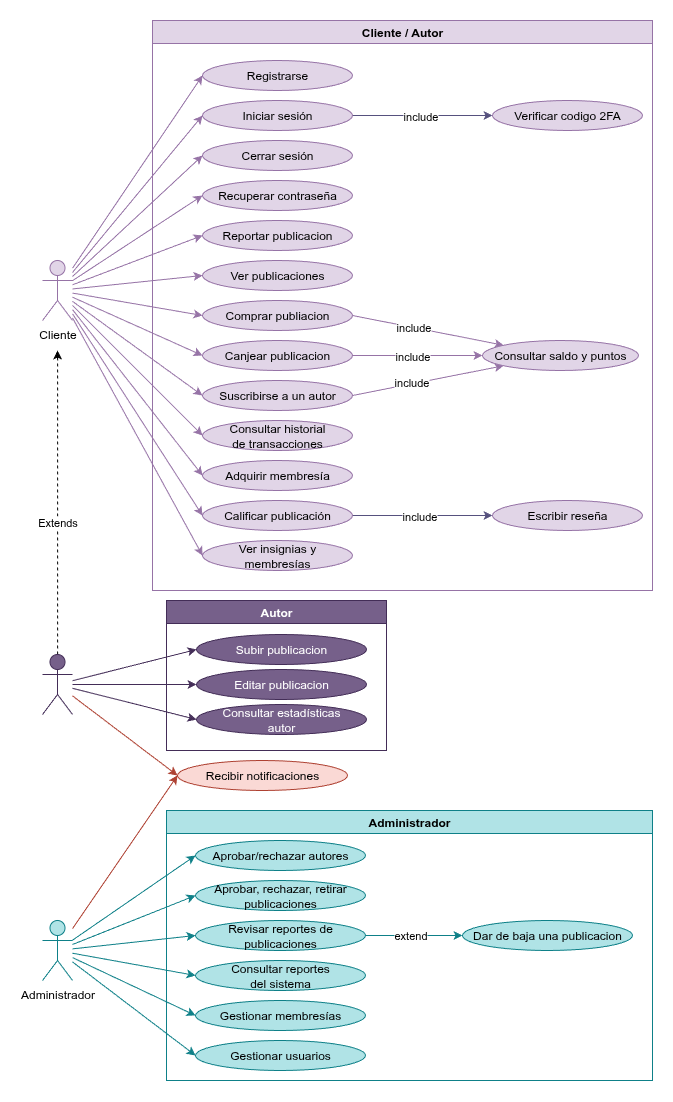

The diagram above was exported from draw.io. Its source (the exported page's mxGraphModel, read from the mxfile embedded in the PNG):
<mxGraphModel dx="1265" dy="1314" grid="1" gridSize="10" guides="1" tooltips="1" connect="1" arrows="1" fold="1" page="1" pageScale="1" pageWidth="827" pageHeight="1169" math="0" shadow="0">
  <root>
    <mxCell id="0" />
    <mxCell id="1" parent="0" />
    <mxCell id="owdTA4QqSbSzR3iRlz-L-26" style="rounded=0;orthogonalLoop=1;jettySize=auto;html=1;entryX=0;entryY=0.5;entryDx=0;entryDy=0;fillColor=#e1d5e7;strokeColor=#9673a6;" edge="1" parent="1" source="owdTA4QqSbSzR3iRlz-L-1" target="owdTA4QqSbSzR3iRlz-L-6">
      <mxGeometry relative="1" as="geometry" />
    </mxCell>
    <mxCell id="owdTA4QqSbSzR3iRlz-L-27" style="rounded=0;orthogonalLoop=1;jettySize=auto;html=1;entryX=0;entryY=0.5;entryDx=0;entryDy=0;fillColor=#e1d5e7;strokeColor=#9673a6;" edge="1" parent="1" source="owdTA4QqSbSzR3iRlz-L-1" target="owdTA4QqSbSzR3iRlz-L-7">
      <mxGeometry relative="1" as="geometry" />
    </mxCell>
    <mxCell id="owdTA4QqSbSzR3iRlz-L-28" style="rounded=0;orthogonalLoop=1;jettySize=auto;html=1;entryX=0;entryY=0.5;entryDx=0;entryDy=0;fillColor=#e1d5e7;strokeColor=#9673a6;" edge="1" parent="1" source="owdTA4QqSbSzR3iRlz-L-1" target="owdTA4QqSbSzR3iRlz-L-8">
      <mxGeometry relative="1" as="geometry" />
    </mxCell>
    <mxCell id="owdTA4QqSbSzR3iRlz-L-29" style="rounded=0;orthogonalLoop=1;jettySize=auto;html=1;entryX=0;entryY=0.5;entryDx=0;entryDy=0;fillColor=#e1d5e7;strokeColor=#9673a6;" edge="1" parent="1" source="owdTA4QqSbSzR3iRlz-L-1" target="owdTA4QqSbSzR3iRlz-L-9">
      <mxGeometry relative="1" as="geometry" />
    </mxCell>
    <mxCell id="owdTA4QqSbSzR3iRlz-L-30" style="rounded=0;orthogonalLoop=1;jettySize=auto;html=1;entryX=0;entryY=0.5;entryDx=0;entryDy=0;fillColor=#e1d5e7;strokeColor=#9673a6;" edge="1" parent="1" source="owdTA4QqSbSzR3iRlz-L-1" target="owdTA4QqSbSzR3iRlz-L-21">
      <mxGeometry relative="1" as="geometry" />
    </mxCell>
    <mxCell id="owdTA4QqSbSzR3iRlz-L-31" style="rounded=0;orthogonalLoop=1;jettySize=auto;html=1;entryX=0;entryY=0.5;entryDx=0;entryDy=0;fillColor=#e1d5e7;strokeColor=#9673a6;" edge="1" parent="1" source="owdTA4QqSbSzR3iRlz-L-1" target="owdTA4QqSbSzR3iRlz-L-10">
      <mxGeometry relative="1" as="geometry" />
    </mxCell>
    <mxCell id="owdTA4QqSbSzR3iRlz-L-32" style="rounded=0;orthogonalLoop=1;jettySize=auto;html=1;entryX=0;entryY=0.5;entryDx=0;entryDy=0;fillColor=#e1d5e7;strokeColor=#9673a6;" edge="1" parent="1" source="owdTA4QqSbSzR3iRlz-L-1" target="owdTA4QqSbSzR3iRlz-L-11">
      <mxGeometry relative="1" as="geometry" />
    </mxCell>
    <mxCell id="owdTA4QqSbSzR3iRlz-L-33" style="rounded=0;orthogonalLoop=1;jettySize=auto;html=1;entryX=0;entryY=0.5;entryDx=0;entryDy=0;fillColor=#e1d5e7;strokeColor=#9673a6;" edge="1" parent="1" source="owdTA4QqSbSzR3iRlz-L-1" target="owdTA4QqSbSzR3iRlz-L-12">
      <mxGeometry relative="1" as="geometry" />
    </mxCell>
    <mxCell id="owdTA4QqSbSzR3iRlz-L-34" style="rounded=0;orthogonalLoop=1;jettySize=auto;html=1;entryX=0;entryY=0.5;entryDx=0;entryDy=0;fillColor=#e1d5e7;strokeColor=#9673a6;" edge="1" parent="1" source="owdTA4QqSbSzR3iRlz-L-1" target="owdTA4QqSbSzR3iRlz-L-13">
      <mxGeometry relative="1" as="geometry" />
    </mxCell>
    <mxCell id="owdTA4QqSbSzR3iRlz-L-35" style="rounded=0;orthogonalLoop=1;jettySize=auto;html=1;entryX=0;entryY=0.5;entryDx=0;entryDy=0;fillColor=#e1d5e7;strokeColor=#9673a6;" edge="1" parent="1" source="owdTA4QqSbSzR3iRlz-L-1" target="owdTA4QqSbSzR3iRlz-L-18">
      <mxGeometry relative="1" as="geometry" />
    </mxCell>
    <mxCell id="owdTA4QqSbSzR3iRlz-L-36" style="rounded=0;orthogonalLoop=1;jettySize=auto;html=1;entryX=0;entryY=0.5;entryDx=0;entryDy=0;fillColor=#e1d5e7;strokeColor=#9673a6;" edge="1" parent="1" source="owdTA4QqSbSzR3iRlz-L-1" target="owdTA4QqSbSzR3iRlz-L-19">
      <mxGeometry relative="1" as="geometry" />
    </mxCell>
    <mxCell id="owdTA4QqSbSzR3iRlz-L-37" style="rounded=0;orthogonalLoop=1;jettySize=auto;html=1;entryX=0;entryY=0.5;entryDx=0;entryDy=0;fillColor=#e1d5e7;strokeColor=#9673a6;" edge="1" parent="1" source="owdTA4QqSbSzR3iRlz-L-1" target="owdTA4QqSbSzR3iRlz-L-20">
      <mxGeometry relative="1" as="geometry" />
    </mxCell>
    <mxCell id="owdTA4QqSbSzR3iRlz-L-38" style="rounded=0;orthogonalLoop=1;jettySize=auto;html=1;entryX=0;entryY=0.5;entryDx=0;entryDy=0;fillColor=#e1d5e7;strokeColor=#9673a6;" edge="1" parent="1" source="owdTA4QqSbSzR3iRlz-L-1" target="owdTA4QqSbSzR3iRlz-L-25">
      <mxGeometry relative="1" as="geometry" />
    </mxCell>
    <mxCell id="owdTA4QqSbSzR3iRlz-L-1" value="Cliente" style="shape=umlActor;verticalLabelPosition=bottom;verticalAlign=top;html=1;outlineConnect=0;fillColor=#e1d5e7;strokeColor=#9673a6;" vertex="1" parent="1">
      <mxGeometry x="109" y="295" width="30" height="60" as="geometry" />
    </mxCell>
    <mxCell id="owdTA4QqSbSzR3iRlz-L-39" style="edgeStyle=orthogonalEdgeStyle;rounded=0;orthogonalLoop=1;jettySize=auto;html=1;dashed=1;" edge="1" parent="1" source="owdTA4QqSbSzR3iRlz-L-2">
      <mxGeometry relative="1" as="geometry">
        <mxPoint x="124" y="385" as="targetPoint" />
        <Array as="points">
          <mxPoint x="124" y="395" />
          <mxPoint x="124" y="395" />
        </Array>
      </mxGeometry>
    </mxCell>
    <mxCell id="owdTA4QqSbSzR3iRlz-L-41" value="Extends" style="edgeLabel;html=1;align=center;verticalAlign=middle;resizable=0;points=[];" vertex="1" connectable="0" parent="owdTA4QqSbSzR3iRlz-L-39">
      <mxGeometry x="-0.128" y="1" relative="1" as="geometry">
        <mxPoint as="offset" />
      </mxGeometry>
    </mxCell>
    <mxCell id="owdTA4QqSbSzR3iRlz-L-48" style="rounded=0;orthogonalLoop=1;jettySize=auto;html=1;entryX=0;entryY=0.5;entryDx=0;entryDy=0;fillColor=#76608a;strokeColor=#432D57;" edge="1" parent="1" source="owdTA4QqSbSzR3iRlz-L-2" target="owdTA4QqSbSzR3iRlz-L-44">
      <mxGeometry relative="1" as="geometry" />
    </mxCell>
    <mxCell id="owdTA4QqSbSzR3iRlz-L-49" style="rounded=0;orthogonalLoop=1;jettySize=auto;html=1;entryX=0;entryY=0.5;entryDx=0;entryDy=0;fillColor=#76608a;strokeColor=#432D57;" edge="1" parent="1" source="owdTA4QqSbSzR3iRlz-L-2" target="owdTA4QqSbSzR3iRlz-L-45">
      <mxGeometry relative="1" as="geometry" />
    </mxCell>
    <mxCell id="owdTA4QqSbSzR3iRlz-L-50" style="rounded=0;orthogonalLoop=1;jettySize=auto;html=1;entryX=0;entryY=0.5;entryDx=0;entryDy=0;fillColor=#76608a;strokeColor=#432D57;" edge="1" parent="1" source="owdTA4QqSbSzR3iRlz-L-2" target="owdTA4QqSbSzR3iRlz-L-46">
      <mxGeometry relative="1" as="geometry" />
    </mxCell>
    <mxCell id="owdTA4QqSbSzR3iRlz-L-70" style="rounded=0;orthogonalLoop=1;jettySize=auto;html=1;entryX=0;entryY=0.5;entryDx=0;entryDy=0;fillColor=#fad9d5;strokeColor=#ae4132;" edge="1" parent="1" source="owdTA4QqSbSzR3iRlz-L-2" target="owdTA4QqSbSzR3iRlz-L-69">
      <mxGeometry relative="1" as="geometry" />
    </mxCell>
    <mxCell id="owdTA4QqSbSzR3iRlz-L-2" value="Autor" style="shape=umlActor;verticalLabelPosition=bottom;verticalAlign=top;html=1;outlineConnect=0;fillColor=#76608a;fontColor=#ffffff;strokeColor=#432D57;" vertex="1" parent="1">
      <mxGeometry x="109" y="689" width="30" height="60" as="geometry" />
    </mxCell>
    <mxCell id="owdTA4QqSbSzR3iRlz-L-63" style="rounded=0;orthogonalLoop=1;jettySize=auto;html=1;entryX=0;entryY=0.5;entryDx=0;entryDy=0;fillColor=#b0e3e6;strokeColor=#0e8088;" edge="1" parent="1" source="owdTA4QqSbSzR3iRlz-L-3" target="owdTA4QqSbSzR3iRlz-L-52">
      <mxGeometry relative="1" as="geometry" />
    </mxCell>
    <mxCell id="owdTA4QqSbSzR3iRlz-L-64" style="rounded=0;orthogonalLoop=1;jettySize=auto;html=1;entryX=0;entryY=0.5;entryDx=0;entryDy=0;fillColor=#b0e3e6;strokeColor=#0e8088;" edge="1" parent="1" source="owdTA4QqSbSzR3iRlz-L-3" target="owdTA4QqSbSzR3iRlz-L-53">
      <mxGeometry relative="1" as="geometry" />
    </mxCell>
    <mxCell id="owdTA4QqSbSzR3iRlz-L-65" style="rounded=0;orthogonalLoop=1;jettySize=auto;html=1;entryX=0;entryY=0.5;entryDx=0;entryDy=0;fillColor=#b0e3e6;strokeColor=#0e8088;" edge="1" parent="1" source="owdTA4QqSbSzR3iRlz-L-3" target="owdTA4QqSbSzR3iRlz-L-54">
      <mxGeometry relative="1" as="geometry" />
    </mxCell>
    <mxCell id="owdTA4QqSbSzR3iRlz-L-66" style="rounded=0;orthogonalLoop=1;jettySize=auto;html=1;entryX=0;entryY=0.5;entryDx=0;entryDy=0;fillColor=#b0e3e6;strokeColor=#0e8088;" edge="1" parent="1" source="owdTA4QqSbSzR3iRlz-L-3" target="owdTA4QqSbSzR3iRlz-L-55">
      <mxGeometry relative="1" as="geometry" />
    </mxCell>
    <mxCell id="owdTA4QqSbSzR3iRlz-L-67" style="rounded=0;orthogonalLoop=1;jettySize=auto;html=1;entryX=0;entryY=0.5;entryDx=0;entryDy=0;fillColor=#b0e3e6;strokeColor=#0e8088;" edge="1" parent="1" source="owdTA4QqSbSzR3iRlz-L-3" target="owdTA4QqSbSzR3iRlz-L-56">
      <mxGeometry relative="1" as="geometry" />
    </mxCell>
    <mxCell id="owdTA4QqSbSzR3iRlz-L-68" style="rounded=0;orthogonalLoop=1;jettySize=auto;html=1;entryX=0;entryY=0.5;entryDx=0;entryDy=0;fillColor=#b0e3e6;strokeColor=#0e8088;" edge="1" parent="1" source="owdTA4QqSbSzR3iRlz-L-3" target="owdTA4QqSbSzR3iRlz-L-57">
      <mxGeometry relative="1" as="geometry" />
    </mxCell>
    <mxCell id="owdTA4QqSbSzR3iRlz-L-71" style="rounded=0;orthogonalLoop=1;jettySize=auto;html=1;entryX=0;entryY=0.5;entryDx=0;entryDy=0;fillColor=#fad9d5;strokeColor=#ae4132;" edge="1" parent="1" source="owdTA4QqSbSzR3iRlz-L-3" target="owdTA4QqSbSzR3iRlz-L-69">
      <mxGeometry relative="1" as="geometry" />
    </mxCell>
    <mxCell id="owdTA4QqSbSzR3iRlz-L-3" value="Administrador" style="shape=umlActor;verticalLabelPosition=bottom;verticalAlign=top;html=1;outlineConnect=0;fillColor=#b0e3e6;strokeColor=#0e8088;" vertex="1" parent="1">
      <mxGeometry x="109" y="955" width="30" height="60" as="geometry" />
    </mxCell>
    <mxCell id="owdTA4QqSbSzR3iRlz-L-6" value="Registrarse" style="ellipse;whiteSpace=wrap;html=1;fillColor=#e1d5e7;strokeColor=#9673a6;" vertex="1" parent="1">
      <mxGeometry x="269" y="95" width="150" height="30" as="geometry" />
    </mxCell>
    <mxCell id="owdTA4QqSbSzR3iRlz-L-76" style="edgeStyle=orthogonalEdgeStyle;rounded=0;orthogonalLoop=1;jettySize=auto;html=1;exitX=1;exitY=0.5;exitDx=0;exitDy=0;entryX=0;entryY=0.5;entryDx=0;entryDy=0;fillColor=#d0cee2;strokeColor=#56517e;" edge="1" parent="1" source="owdTA4QqSbSzR3iRlz-L-7" target="owdTA4QqSbSzR3iRlz-L-75">
      <mxGeometry relative="1" as="geometry" />
    </mxCell>
    <mxCell id="owdTA4QqSbSzR3iRlz-L-77" value="include" style="edgeLabel;html=1;align=center;verticalAlign=middle;resizable=0;points=[];" vertex="1" connectable="0" parent="owdTA4QqSbSzR3iRlz-L-76">
      <mxGeometry x="-0.0234" relative="1" as="geometry">
        <mxPoint as="offset" />
      </mxGeometry>
    </mxCell>
    <mxCell id="owdTA4QqSbSzR3iRlz-L-7" value="Iniciar sesión" style="ellipse;whiteSpace=wrap;html=1;fillColor=#e1d5e7;strokeColor=#9673a6;" vertex="1" parent="1">
      <mxGeometry x="269" y="135" width="150" height="30" as="geometry" />
    </mxCell>
    <mxCell id="owdTA4QqSbSzR3iRlz-L-8" value="Cerrar sesión" style="ellipse;whiteSpace=wrap;html=1;fillColor=#e1d5e7;strokeColor=#9673a6;" vertex="1" parent="1">
      <mxGeometry x="269" y="175" width="150" height="30" as="geometry" />
    </mxCell>
    <mxCell id="owdTA4QqSbSzR3iRlz-L-9" value="Recuperar contraseña" style="ellipse;whiteSpace=wrap;html=1;fillColor=#e1d5e7;strokeColor=#9673a6;" vertex="1" parent="1">
      <mxGeometry x="269" y="215" width="150" height="30" as="geometry" />
    </mxCell>
    <mxCell id="owdTA4QqSbSzR3iRlz-L-10" value="Ver publicaciones" style="ellipse;whiteSpace=wrap;html=1;fillColor=#e1d5e7;strokeColor=#9673a6;" vertex="1" parent="1">
      <mxGeometry x="269" y="295" width="150" height="30" as="geometry" />
    </mxCell>
    <mxCell id="owdTA4QqSbSzR3iRlz-L-15" style="rounded=0;orthogonalLoop=1;jettySize=auto;html=1;exitX=1;exitY=0.5;exitDx=0;exitDy=0;entryX=0;entryY=0;entryDx=0;entryDy=0;fillColor=#e1d5e7;strokeColor=#9673a6;" edge="1" parent="1" source="owdTA4QqSbSzR3iRlz-L-11" target="owdTA4QqSbSzR3iRlz-L-14">
      <mxGeometry relative="1" as="geometry" />
    </mxCell>
    <mxCell id="owdTA4QqSbSzR3iRlz-L-22" value="include" style="edgeLabel;html=1;align=center;verticalAlign=middle;resizable=0;points=[];" vertex="1" connectable="0" parent="owdTA4QqSbSzR3iRlz-L-15">
      <mxGeometry x="-0.1494" y="1" relative="1" as="geometry">
        <mxPoint x="-5" y="-1" as="offset" />
      </mxGeometry>
    </mxCell>
    <mxCell id="owdTA4QqSbSzR3iRlz-L-11" value="Comprar publiacion" style="ellipse;whiteSpace=wrap;html=1;fillColor=#e1d5e7;strokeColor=#9673a6;" vertex="1" parent="1">
      <mxGeometry x="269" y="335" width="150" height="30" as="geometry" />
    </mxCell>
    <mxCell id="owdTA4QqSbSzR3iRlz-L-16" style="edgeStyle=orthogonalEdgeStyle;rounded=0;orthogonalLoop=1;jettySize=auto;html=1;exitX=1;exitY=0.5;exitDx=0;exitDy=0;entryX=0;entryY=0.5;entryDx=0;entryDy=0;fillColor=#e1d5e7;strokeColor=#9673a6;" edge="1" parent="1" source="owdTA4QqSbSzR3iRlz-L-12" target="owdTA4QqSbSzR3iRlz-L-14">
      <mxGeometry relative="1" as="geometry" />
    </mxCell>
    <mxCell id="owdTA4QqSbSzR3iRlz-L-23" value="include" style="edgeLabel;html=1;align=center;verticalAlign=middle;resizable=0;points=[];" vertex="1" connectable="0" parent="owdTA4QqSbSzR3iRlz-L-16">
      <mxGeometry x="-0.2714" y="1" relative="1" as="geometry">
        <mxPoint x="12" y="1" as="offset" />
      </mxGeometry>
    </mxCell>
    <mxCell id="owdTA4QqSbSzR3iRlz-L-12" value="Canjear publicacion" style="ellipse;whiteSpace=wrap;html=1;fillColor=#e1d5e7;strokeColor=#9673a6;" vertex="1" parent="1">
      <mxGeometry x="269" y="375" width="150" height="30" as="geometry" />
    </mxCell>
    <mxCell id="owdTA4QqSbSzR3iRlz-L-17" style="rounded=0;orthogonalLoop=1;jettySize=auto;html=1;exitX=1;exitY=0.5;exitDx=0;exitDy=0;entryX=0;entryY=1;entryDx=0;entryDy=0;fillColor=#e1d5e7;strokeColor=#9673a6;" edge="1" parent="1" source="owdTA4QqSbSzR3iRlz-L-13" target="owdTA4QqSbSzR3iRlz-L-14">
      <mxGeometry relative="1" as="geometry" />
    </mxCell>
    <mxCell id="owdTA4QqSbSzR3iRlz-L-24" value="include" style="edgeLabel;html=1;align=center;verticalAlign=middle;resizable=0;points=[];" vertex="1" connectable="0" parent="owdTA4QqSbSzR3iRlz-L-17">
      <mxGeometry x="-0.2248" y="2" relative="1" as="geometry">
        <mxPoint as="offset" />
      </mxGeometry>
    </mxCell>
    <mxCell id="owdTA4QqSbSzR3iRlz-L-13" value="Suscribirse a un autor" style="ellipse;whiteSpace=wrap;html=1;fillColor=#e1d5e7;strokeColor=#9673a6;" vertex="1" parent="1">
      <mxGeometry x="269" y="415" width="150" height="30" as="geometry" />
    </mxCell>
    <mxCell id="owdTA4QqSbSzR3iRlz-L-14" value="Consultar saldo y puntos" style="ellipse;whiteSpace=wrap;html=1;fillColor=#e1d5e7;strokeColor=#9673a6;" vertex="1" parent="1">
      <mxGeometry x="549" y="375" width="156" height="30" as="geometry" />
    </mxCell>
    <mxCell id="owdTA4QqSbSzR3iRlz-L-18" value="Consultar historial&lt;div&gt;de transacciones&lt;/div&gt;" style="ellipse;whiteSpace=wrap;html=1;fillColor=#e1d5e7;strokeColor=#9673a6;" vertex="1" parent="1">
      <mxGeometry x="269" y="455" width="150" height="30" as="geometry" />
    </mxCell>
    <mxCell id="owdTA4QqSbSzR3iRlz-L-19" value="Adquirir membresía" style="ellipse;whiteSpace=wrap;html=1;fillColor=#e1d5e7;strokeColor=#9673a6;" vertex="1" parent="1">
      <mxGeometry x="269" y="495" width="150" height="30" as="geometry" />
    </mxCell>
    <mxCell id="owdTA4QqSbSzR3iRlz-L-73" style="edgeStyle=orthogonalEdgeStyle;rounded=0;orthogonalLoop=1;jettySize=auto;html=1;exitX=1;exitY=0.5;exitDx=0;exitDy=0;entryX=0;entryY=0.5;entryDx=0;entryDy=0;fillColor=#d0cee2;strokeColor=#56517e;" edge="1" parent="1" source="owdTA4QqSbSzR3iRlz-L-20" target="owdTA4QqSbSzR3iRlz-L-72">
      <mxGeometry relative="1" as="geometry" />
    </mxCell>
    <mxCell id="owdTA4QqSbSzR3iRlz-L-74" value="include" style="edgeLabel;html=1;align=center;verticalAlign=middle;resizable=0;points=[];" vertex="1" connectable="0" parent="owdTA4QqSbSzR3iRlz-L-73">
      <mxGeometry x="-0.0468" relative="1" as="geometry">
        <mxPoint as="offset" />
      </mxGeometry>
    </mxCell>
    <mxCell id="owdTA4QqSbSzR3iRlz-L-20" value="Calificar&lt;span style=&quot;background-color: transparent; color: light-dark(rgb(0, 0, 0), rgb(255, 255, 255));&quot;&gt;&amp;nbsp;publicación&lt;/span&gt;" style="ellipse;whiteSpace=wrap;html=1;fillColor=#e1d5e7;strokeColor=#9673a6;" vertex="1" parent="1">
      <mxGeometry x="269" y="535" width="150" height="30" as="geometry" />
    </mxCell>
    <mxCell id="owdTA4QqSbSzR3iRlz-L-21" value="Reportar publicacion" style="ellipse;whiteSpace=wrap;html=1;fillColor=#e1d5e7;strokeColor=#9673a6;" vertex="1" parent="1">
      <mxGeometry x="269" y="255" width="150" height="30" as="geometry" />
    </mxCell>
    <mxCell id="owdTA4QqSbSzR3iRlz-L-25" value="Ver insignias y&lt;div&gt;membresías&lt;/div&gt;" style="ellipse;whiteSpace=wrap;html=1;fillColor=#e1d5e7;strokeColor=#9673a6;" vertex="1" parent="1">
      <mxGeometry x="269" y="575" width="150" height="30" as="geometry" />
    </mxCell>
    <mxCell id="owdTA4QqSbSzR3iRlz-L-43" value="Cliente / Autor" style="swimlane;whiteSpace=wrap;html=1;fillColor=#e1d5e7;strokeColor=#9673a6;" vertex="1" parent="1">
      <mxGeometry x="219" y="55" width="500" height="570" as="geometry" />
    </mxCell>
    <mxCell id="owdTA4QqSbSzR3iRlz-L-72" value="Escribir reseña" style="ellipse;whiteSpace=wrap;html=1;fillColor=#e1d5e7;strokeColor=#9673a6;" vertex="1" parent="owdTA4QqSbSzR3iRlz-L-43">
      <mxGeometry x="340" y="480" width="150" height="30" as="geometry" />
    </mxCell>
    <mxCell id="owdTA4QqSbSzR3iRlz-L-75" value="Verificar codigo 2FA" style="ellipse;whiteSpace=wrap;html=1;fillColor=#e1d5e7;strokeColor=#9673a6;" vertex="1" parent="owdTA4QqSbSzR3iRlz-L-43">
      <mxGeometry x="340" y="80" width="150" height="30" as="geometry" />
    </mxCell>
    <mxCell id="owdTA4QqSbSzR3iRlz-L-47" value="Autor" style="swimlane;whiteSpace=wrap;html=1;fillColor=#76608a;fontColor=#ffffff;strokeColor=#432D57;" vertex="1" parent="1">
      <mxGeometry x="233" y="635" width="220" height="150" as="geometry" />
    </mxCell>
    <mxCell id="owdTA4QqSbSzR3iRlz-L-44" value="Subir publicacion" style="ellipse;whiteSpace=wrap;html=1;fillColor=#76608a;strokeColor=#432D57;fontColor=#ffffff;" vertex="1" parent="owdTA4QqSbSzR3iRlz-L-47">
      <mxGeometry x="30" y="34" width="170" height="30" as="geometry" />
    </mxCell>
    <mxCell id="owdTA4QqSbSzR3iRlz-L-45" value="Editar publicacion" style="ellipse;whiteSpace=wrap;html=1;fillColor=#76608a;strokeColor=#432D57;fontColor=#ffffff;" vertex="1" parent="owdTA4QqSbSzR3iRlz-L-47">
      <mxGeometry x="30" y="69" width="170" height="30" as="geometry" />
    </mxCell>
    <mxCell id="owdTA4QqSbSzR3iRlz-L-46" value="Consultar estadísticas&lt;div&gt;autor&lt;/div&gt;" style="ellipse;whiteSpace=wrap;html=1;fillColor=#76608a;strokeColor=#432D57;fontColor=#ffffff;" vertex="1" parent="owdTA4QqSbSzR3iRlz-L-47">
      <mxGeometry x="30" y="104" width="170" height="30" as="geometry" />
    </mxCell>
    <mxCell id="owdTA4QqSbSzR3iRlz-L-52" value="Aprobar/rechazar autores" style="ellipse;whiteSpace=wrap;html=1;fillColor=#b0e3e6;strokeColor=#0e8088;" vertex="1" parent="1">
      <mxGeometry x="262" y="875" width="170" height="30" as="geometry" />
    </mxCell>
    <mxCell id="owdTA4QqSbSzR3iRlz-L-53" value="Aprobar, rechazar, retirar&lt;div&gt;publicaciones&lt;/div&gt;" style="ellipse;whiteSpace=wrap;html=1;fillColor=#b0e3e6;strokeColor=#0e8088;" vertex="1" parent="1">
      <mxGeometry x="262" y="915" width="170" height="30" as="geometry" />
    </mxCell>
    <mxCell id="owdTA4QqSbSzR3iRlz-L-79" style="edgeStyle=orthogonalEdgeStyle;rounded=0;orthogonalLoop=1;jettySize=auto;html=1;exitX=1;exitY=0.5;exitDx=0;exitDy=0;entryX=0;entryY=0.5;entryDx=0;entryDy=0;fillColor=#b0e3e6;strokeColor=#0e8088;" edge="1" parent="1" source="owdTA4QqSbSzR3iRlz-L-54" target="owdTA4QqSbSzR3iRlz-L-78">
      <mxGeometry relative="1" as="geometry" />
    </mxCell>
    <mxCell id="owdTA4QqSbSzR3iRlz-L-80" value="extend" style="edgeLabel;html=1;align=center;verticalAlign=middle;resizable=0;points=[];" vertex="1" connectable="0" parent="owdTA4QqSbSzR3iRlz-L-79">
      <mxGeometry x="-0.0798" y="-2" relative="1" as="geometry">
        <mxPoint y="-3" as="offset" />
      </mxGeometry>
    </mxCell>
    <mxCell id="owdTA4QqSbSzR3iRlz-L-54" value="Revisar reportes de publicaciones" style="ellipse;whiteSpace=wrap;html=1;fillColor=#b0e3e6;strokeColor=#0e8088;" vertex="1" parent="1">
      <mxGeometry x="262" y="955" width="170" height="30" as="geometry" />
    </mxCell>
    <mxCell id="owdTA4QqSbSzR3iRlz-L-55" value="Consultar reportes&lt;div&gt;del sistema&lt;/div&gt;" style="ellipse;whiteSpace=wrap;html=1;fillColor=#b0e3e6;strokeColor=#0e8088;" vertex="1" parent="1">
      <mxGeometry x="262" y="995" width="170" height="30" as="geometry" />
    </mxCell>
    <mxCell id="owdTA4QqSbSzR3iRlz-L-56" value="Gestionar membresías" style="ellipse;whiteSpace=wrap;html=1;fillColor=#b0e3e6;strokeColor=#0e8088;" vertex="1" parent="1">
      <mxGeometry x="262" y="1035" width="170" height="30" as="geometry" />
    </mxCell>
    <mxCell id="owdTA4QqSbSzR3iRlz-L-57" value="Gestionar usuarios" style="ellipse;whiteSpace=wrap;html=1;fillColor=#b0e3e6;strokeColor=#0e8088;" vertex="1" parent="1">
      <mxGeometry x="262" y="1075" width="170" height="30" as="geometry" />
    </mxCell>
    <mxCell id="owdTA4QqSbSzR3iRlz-L-62" value="Administrador" style="swimlane;whiteSpace=wrap;html=1;fillColor=#b0e3e6;strokeColor=#0e8088;" vertex="1" parent="1">
      <mxGeometry x="233" y="845" width="486" height="270" as="geometry" />
    </mxCell>
    <mxCell id="owdTA4QqSbSzR3iRlz-L-78" value="Dar de baja una publicacion" style="ellipse;whiteSpace=wrap;html=1;fillColor=#b0e3e6;strokeColor=#0e8088;" vertex="1" parent="owdTA4QqSbSzR3iRlz-L-62">
      <mxGeometry x="296" y="110" width="170" height="30" as="geometry" />
    </mxCell>
    <mxCell id="owdTA4QqSbSzR3iRlz-L-69" value="Recibir notificaciones" style="ellipse;whiteSpace=wrap;html=1;fillColor=#fad9d5;strokeColor=#ae4132;" vertex="1" parent="1">
      <mxGeometry x="244" y="795" width="170" height="30" as="geometry" />
    </mxCell>
  </root>
</mxGraphModel>